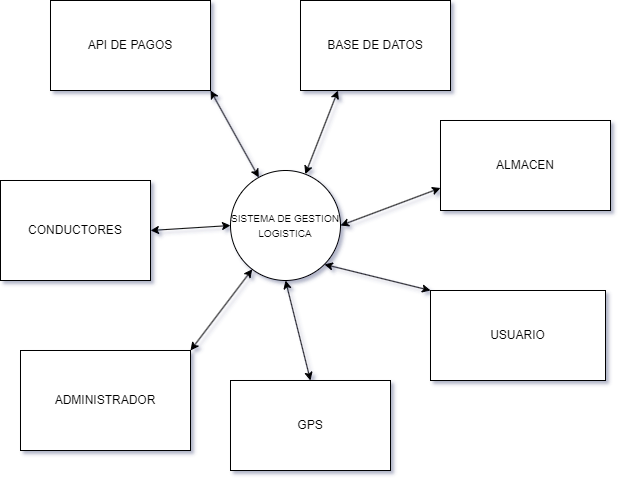

The diagram above was exported from draw.io. Its source (the exported page's mxGraphModel, read from the mxfile embedded in the PNG):
<mxGraphModel dx="1036" dy="606" grid="1" gridSize="10" guides="1" tooltips="1" connect="1" arrows="1" fold="1" page="1" pageScale="1" pageWidth="827" pageHeight="1169" background="#FFFFFF" math="0" shadow="1">
  <root>
    <mxCell id="0" />
    <mxCell id="1" parent="0" />
    <mxCell id="7fWXrLeYAk--vmjear4C-1" value="&lt;font size=&quot;1&quot;&gt;SISTEMA DE GESTION LOGISTICA&lt;/font&gt;" style="ellipse;whiteSpace=wrap;html=1;aspect=fixed;" vertex="1" parent="1">
      <mxGeometry x="370" y="270" width="110" height="110" as="geometry" />
    </mxCell>
    <mxCell id="7fWXrLeYAk--vmjear4C-2" value="USUARIO" style="rounded=0;whiteSpace=wrap;html=1;" vertex="1" parent="1">
      <mxGeometry x="570" y="390" width="175" height="90" as="geometry" />
    </mxCell>
    <mxCell id="7fWXrLeYAk--vmjear4C-5" value="ALMACEN" style="rounded=0;whiteSpace=wrap;html=1;" vertex="1" parent="1">
      <mxGeometry x="580" y="220" width="170" height="90" as="geometry" />
    </mxCell>
    <mxCell id="7fWXrLeYAk--vmjear4C-8" value="BASE DE DATOS" style="rounded=0;whiteSpace=wrap;html=1;" vertex="1" parent="1">
      <mxGeometry x="440" y="100" width="150" height="90" as="geometry" />
    </mxCell>
    <mxCell id="7fWXrLeYAk--vmjear4C-9" value="CONDUCTORES" style="rounded=0;whiteSpace=wrap;html=1;" vertex="1" parent="1">
      <mxGeometry x="140" y="280" width="150" height="100" as="geometry" />
    </mxCell>
    <mxCell id="7fWXrLeYAk--vmjear4C-14" value="API DE PAGOS" style="rounded=0;whiteSpace=wrap;html=1;" vertex="1" parent="1">
      <mxGeometry x="190" y="100" width="160" height="90" as="geometry" />
    </mxCell>
    <mxCell id="7fWXrLeYAk--vmjear4C-16" value="" style="endArrow=classic;startArrow=classic;html=1;rounded=0;entryX=1;entryY=1;entryDx=0;entryDy=0;" edge="1" parent="1" source="7fWXrLeYAk--vmjear4C-1" target="7fWXrLeYAk--vmjear4C-14">
      <mxGeometry width="50" height="50" relative="1" as="geometry">
        <mxPoint x="390" y="300" as="sourcePoint" />
        <mxPoint x="440" y="250" as="targetPoint" />
        <Array as="points" />
      </mxGeometry>
    </mxCell>
    <mxCell id="7fWXrLeYAk--vmjear4C-17" value="" style="endArrow=classic;startArrow=classic;html=1;rounded=0;entryX=0.25;entryY=1;entryDx=0;entryDy=0;" edge="1" parent="1" source="7fWXrLeYAk--vmjear4C-1" target="7fWXrLeYAk--vmjear4C-8">
      <mxGeometry width="50" height="50" relative="1" as="geometry">
        <mxPoint x="390" y="300" as="sourcePoint" />
        <mxPoint x="440" y="250" as="targetPoint" />
      </mxGeometry>
    </mxCell>
    <mxCell id="7fWXrLeYAk--vmjear4C-18" value="" style="endArrow=classic;startArrow=classic;html=1;rounded=0;exitX=1;exitY=0.5;exitDx=0;exitDy=0;entryX=0;entryY=0.5;entryDx=0;entryDy=0;" edge="1" parent="1" source="7fWXrLeYAk--vmjear4C-9" target="7fWXrLeYAk--vmjear4C-1">
      <mxGeometry width="50" height="50" relative="1" as="geometry">
        <mxPoint x="390" y="300" as="sourcePoint" />
        <mxPoint x="440" y="250" as="targetPoint" />
      </mxGeometry>
    </mxCell>
    <mxCell id="7fWXrLeYAk--vmjear4C-19" value="" style="endArrow=classic;startArrow=classic;html=1;rounded=0;exitX=0;exitY=0;exitDx=0;exitDy=0;entryX=1;entryY=1;entryDx=0;entryDy=0;" edge="1" parent="1" source="7fWXrLeYAk--vmjear4C-2" target="7fWXrLeYAk--vmjear4C-1">
      <mxGeometry width="50" height="50" relative="1" as="geometry">
        <mxPoint x="390" y="300" as="sourcePoint" />
        <mxPoint x="440" y="250" as="targetPoint" />
      </mxGeometry>
    </mxCell>
    <mxCell id="7fWXrLeYAk--vmjear4C-20" value="" style="endArrow=classic;startArrow=classic;html=1;rounded=0;entryX=0;entryY=0.75;entryDx=0;entryDy=0;exitX=1;exitY=0.5;exitDx=0;exitDy=0;" edge="1" parent="1" source="7fWXrLeYAk--vmjear4C-1" target="7fWXrLeYAk--vmjear4C-5">
      <mxGeometry width="50" height="50" relative="1" as="geometry">
        <mxPoint x="560" y="360" as="sourcePoint" />
        <mxPoint x="610" y="310" as="targetPoint" />
      </mxGeometry>
    </mxCell>
    <mxCell id="7fWXrLeYAk--vmjear4C-21" value="ADMINISTRADOR" style="rounded=0;whiteSpace=wrap;html=1;" vertex="1" parent="1">
      <mxGeometry x="160" y="450" width="170" height="100" as="geometry" />
    </mxCell>
    <mxCell id="7fWXrLeYAk--vmjear4C-22" value="" style="endArrow=classic;startArrow=classic;html=1;rounded=0;exitX=1;exitY=0;exitDx=0;exitDy=0;" edge="1" parent="1" source="7fWXrLeYAk--vmjear4C-21" target="7fWXrLeYAk--vmjear4C-1">
      <mxGeometry width="50" height="50" relative="1" as="geometry">
        <mxPoint x="320" y="440" as="sourcePoint" />
        <mxPoint x="370" y="390" as="targetPoint" />
      </mxGeometry>
    </mxCell>
    <mxCell id="7fWXrLeYAk--vmjear4C-23" value="GPS" style="rounded=0;whiteSpace=wrap;html=1;" vertex="1" parent="1">
      <mxGeometry x="370" y="480" width="160" height="90" as="geometry" />
    </mxCell>
    <mxCell id="7fWXrLeYAk--vmjear4C-24" value="" style="endArrow=classic;startArrow=classic;html=1;rounded=0;entryX=0.5;entryY=1;entryDx=0;entryDy=0;exitX=0.5;exitY=0;exitDx=0;exitDy=0;" edge="1" parent="1" source="7fWXrLeYAk--vmjear4C-23" target="7fWXrLeYAk--vmjear4C-1">
      <mxGeometry width="50" height="50" relative="1" as="geometry">
        <mxPoint x="390" y="450" as="sourcePoint" />
        <mxPoint x="440" y="400" as="targetPoint" />
      </mxGeometry>
    </mxCell>
  </root>
</mxGraphModel>